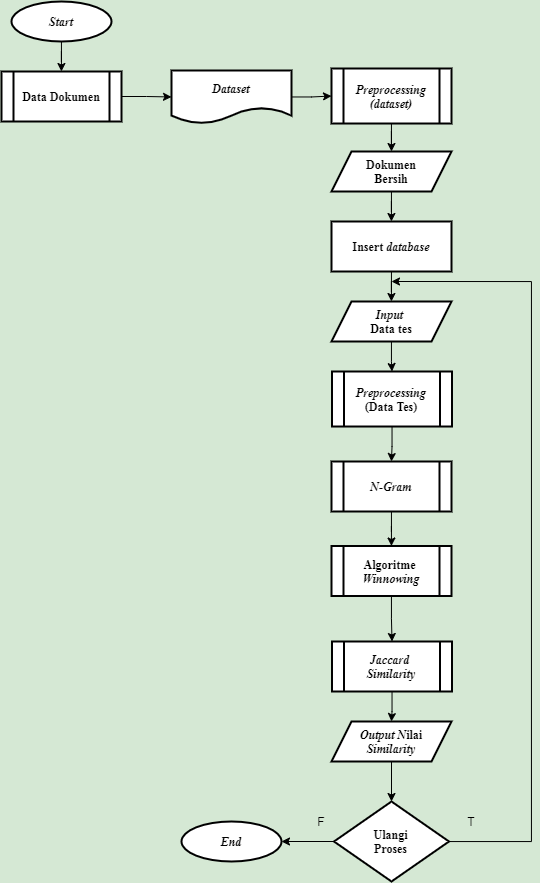

The diagram above was exported from draw.io. Its source (the exported page's mxGraphModel, read from the mxfile embedded in the PNG):
<mxGraphModel dx="1199" dy="653" grid="1" gridSize="10" guides="1" tooltips="1" connect="1" arrows="1" fold="1" page="1" pageScale="1" pageWidth="827" pageHeight="1169" background="#D5E8D4" math="0" shadow="0">
  <root>
    <mxCell id="WIyWlLk6GJQsqaUBKTNV-0" />
    <mxCell id="WIyWlLk6GJQsqaUBKTNV-1" parent="WIyWlLk6GJQsqaUBKTNV-0" />
    <mxCell id="UeUr6VxGgjuq5CR32_6V-2" value="" style="edgeStyle=orthogonalEdgeStyle;rounded=0;orthogonalLoop=1;jettySize=auto;html=1;" parent="WIyWlLk6GJQsqaUBKTNV-1" source="-NNdDOlsO7jbpclOkR6H-0" target="UeUr6VxGgjuq5CR32_6V-1" edge="1">
      <mxGeometry relative="1" as="geometry" />
    </mxCell>
    <mxCell id="-NNdDOlsO7jbpclOkR6H-0" value="&lt;font face=&quot;Times New Roman&quot;&gt;&lt;i&gt;&lt;b&gt;Start&lt;/b&gt;&lt;/i&gt;&lt;/font&gt;" style="strokeWidth=2;html=1;shape=mxgraph.flowchart.start_1;whiteSpace=wrap;" parent="WIyWlLk6GJQsqaUBKTNV-1" vertex="1">
      <mxGeometry x="80" y="40" width="100" height="40" as="geometry" />
    </mxCell>
    <mxCell id="UeUr6VxGgjuq5CR32_6V-4" value="" style="edgeStyle=orthogonalEdgeStyle;rounded=0;orthogonalLoop=1;jettySize=auto;html=1;" parent="WIyWlLk6GJQsqaUBKTNV-1" source="UeUr6VxGgjuq5CR32_6V-1" target="UeUr6VxGgjuq5CR32_6V-3" edge="1">
      <mxGeometry relative="1" as="geometry" />
    </mxCell>
    <mxCell id="UeUr6VxGgjuq5CR32_6V-1" value="&lt;b&gt;&lt;font face=&quot;Times New Roman&quot;&gt;Data Dokumen&lt;/font&gt;&lt;/b&gt;" style="shape=process;whiteSpace=wrap;html=1;backgroundOutline=1;strokeWidth=2;" parent="WIyWlLk6GJQsqaUBKTNV-1" vertex="1">
      <mxGeometry x="70" y="110" width="120" height="50" as="geometry" />
    </mxCell>
    <mxCell id="UeUr6VxGgjuq5CR32_6V-6" value="" style="edgeStyle=orthogonalEdgeStyle;rounded=0;orthogonalLoop=1;jettySize=auto;html=1;" parent="WIyWlLk6GJQsqaUBKTNV-1" source="UeUr6VxGgjuq5CR32_6V-3" target="UeUr6VxGgjuq5CR32_6V-5" edge="1">
      <mxGeometry relative="1" as="geometry" />
    </mxCell>
    <mxCell id="UeUr6VxGgjuq5CR32_6V-3" value="&lt;font face=&quot;Times New Roman&quot;&gt;&lt;b&gt;&lt;i&gt;Dataset&lt;/i&gt;&lt;/b&gt;&lt;/font&gt;" style="shape=document;whiteSpace=wrap;html=1;boundedLbl=1;strokeWidth=2;" parent="WIyWlLk6GJQsqaUBKTNV-1" vertex="1">
      <mxGeometry x="240" y="108.88" width="120" height="53.13" as="geometry" />
    </mxCell>
    <mxCell id="UeUr6VxGgjuq5CR32_6V-10" value="" style="edgeStyle=orthogonalEdgeStyle;rounded=0;orthogonalLoop=1;jettySize=auto;html=1;" parent="WIyWlLk6GJQsqaUBKTNV-1" source="UeUr6VxGgjuq5CR32_6V-5" edge="1">
      <mxGeometry relative="1" as="geometry">
        <mxPoint x="460" y="190.01" as="targetPoint" />
      </mxGeometry>
    </mxCell>
    <mxCell id="UeUr6VxGgjuq5CR32_6V-5" value="&lt;b&gt;&lt;font face=&quot;Times New Roman&quot;&gt;&lt;i&gt;Preprocessing&lt;br&gt;(dataset)&lt;/i&gt;&lt;br&gt;&lt;/font&gt;&lt;/b&gt;" style="shape=process;whiteSpace=wrap;html=1;backgroundOutline=1;strokeWidth=2;" parent="WIyWlLk6GJQsqaUBKTNV-1" vertex="1">
      <mxGeometry x="400" y="107" width="120" height="55.01" as="geometry" />
    </mxCell>
    <mxCell id="UeUr6VxGgjuq5CR32_6V-14" value="" style="edgeStyle=orthogonalEdgeStyle;rounded=0;orthogonalLoop=1;jettySize=auto;html=1;" parent="WIyWlLk6GJQsqaUBKTNV-1" source="UeUr6VxGgjuq5CR32_6V-11" target="UeUr6VxGgjuq5CR32_6V-13" edge="1">
      <mxGeometry relative="1" as="geometry" />
    </mxCell>
    <mxCell id="UeUr6VxGgjuq5CR32_6V-11" value="&lt;i&gt;&lt;b&gt;&lt;font face=&quot;Times New Roman&quot;&gt;N-Gram&lt;/font&gt;&lt;/b&gt;&lt;/i&gt;" style="shape=process;whiteSpace=wrap;html=1;backgroundOutline=1;strokeWidth=2;" parent="WIyWlLk6GJQsqaUBKTNV-1" vertex="1">
      <mxGeometry x="400" y="500" width="120" height="50" as="geometry" />
    </mxCell>
    <mxCell id="UeUr6VxGgjuq5CR32_6V-16" value="" style="edgeStyle=orthogonalEdgeStyle;rounded=0;orthogonalLoop=1;jettySize=auto;html=1;" parent="WIyWlLk6GJQsqaUBKTNV-1" source="UeUr6VxGgjuq5CR32_6V-13" target="UeUr6VxGgjuq5CR32_6V-15" edge="1">
      <mxGeometry relative="1" as="geometry" />
    </mxCell>
    <mxCell id="UeUr6VxGgjuq5CR32_6V-13" value="&lt;b&gt;&lt;font face=&quot;Times New Roman&quot;&gt;Algoritme&amp;nbsp;&lt;br&gt;&lt;i&gt;Winnowing&lt;/i&gt;&lt;/font&gt;&lt;/b&gt;" style="shape=process;whiteSpace=wrap;html=1;backgroundOutline=1;strokeWidth=2;" parent="WIyWlLk6GJQsqaUBKTNV-1" vertex="1">
      <mxGeometry x="400" y="584.5" width="120" height="50" as="geometry" />
    </mxCell>
    <mxCell id="UeUr6VxGgjuq5CR32_6V-18" value="" style="edgeStyle=orthogonalEdgeStyle;rounded=0;orthogonalLoop=1;jettySize=auto;html=1;" parent="WIyWlLk6GJQsqaUBKTNV-1" source="UeUr6VxGgjuq5CR32_6V-15" target="UeUr6VxGgjuq5CR32_6V-17" edge="1">
      <mxGeometry relative="1" as="geometry" />
    </mxCell>
    <mxCell id="UeUr6VxGgjuq5CR32_6V-15" value="&lt;font face=&quot;Times New Roman&quot;&gt;&lt;b&gt;&lt;i&gt;Jaccard &lt;br&gt;Similarity&lt;/i&gt;&lt;/b&gt;&lt;/font&gt;" style="shape=process;whiteSpace=wrap;html=1;backgroundOutline=1;strokeWidth=2;" parent="WIyWlLk6GJQsqaUBKTNV-1" vertex="1">
      <mxGeometry x="400.5" y="680" width="120" height="50" as="geometry" />
    </mxCell>
    <mxCell id="UeUr6VxGgjuq5CR32_6V-20" value="" style="edgeStyle=orthogonalEdgeStyle;rounded=0;orthogonalLoop=1;jettySize=auto;html=1;" parent="WIyWlLk6GJQsqaUBKTNV-1" source="UeUr6VxGgjuq5CR32_6V-17" target="UeUr6VxGgjuq5CR32_6V-19" edge="1">
      <mxGeometry relative="1" as="geometry" />
    </mxCell>
    <mxCell id="UeUr6VxGgjuq5CR32_6V-17" value="&lt;b&gt;&lt;font face=&quot;Times New Roman&quot;&gt;&lt;i&gt;Output N&lt;/i&gt;ilai&lt;br&gt;&lt;i&gt;Similarity&lt;/i&gt;&lt;/font&gt;&lt;/b&gt;" style="shape=parallelogram;perimeter=parallelogramPerimeter;whiteSpace=wrap;html=1;fixedSize=1;strokeWidth=2;" parent="WIyWlLk6GJQsqaUBKTNV-1" vertex="1">
      <mxGeometry x="400" y="760" width="120" height="40" as="geometry" />
    </mxCell>
    <mxCell id="UeUr6VxGgjuq5CR32_6V-24" style="edgeStyle=orthogonalEdgeStyle;rounded=0;orthogonalLoop=1;jettySize=auto;html=1;entryX=1;entryY=0.5;entryDx=0;entryDy=0;entryPerimeter=0;" parent="WIyWlLk6GJQsqaUBKTNV-1" source="UeUr6VxGgjuq5CR32_6V-19" target="UeUr6VxGgjuq5CR32_6V-23" edge="1">
      <mxGeometry relative="1" as="geometry" />
    </mxCell>
    <mxCell id="h_VPk6i_t4_54Ipx4yuA-13" style="edgeStyle=orthogonalEdgeStyle;rounded=0;orthogonalLoop=1;jettySize=auto;html=1;" edge="1" parent="WIyWlLk6GJQsqaUBKTNV-1" source="UeUr6VxGgjuq5CR32_6V-19">
      <mxGeometry relative="1" as="geometry">
        <mxPoint x="460" y="320" as="targetPoint" />
        <Array as="points">
          <mxPoint x="600" y="880" />
          <mxPoint x="600" y="320" />
        </Array>
      </mxGeometry>
    </mxCell>
    <mxCell id="UeUr6VxGgjuq5CR32_6V-19" value="&lt;font face=&quot;Times New Roman&quot;&gt;&lt;b&gt;Ulangi&lt;br&gt;Proses&lt;br&gt;&lt;/b&gt;&lt;/font&gt;" style="rhombus;whiteSpace=wrap;html=1;strokeWidth=2;" parent="WIyWlLk6GJQsqaUBKTNV-1" vertex="1">
      <mxGeometry x="402.5" y="840" width="115" height="80" as="geometry" />
    </mxCell>
    <mxCell id="UeUr6VxGgjuq5CR32_6V-23" value="&lt;font face=&quot;Times New Roman&quot;&gt;&lt;i&gt;&lt;b&gt;End&lt;/b&gt;&lt;/i&gt;&lt;/font&gt;" style="strokeWidth=2;html=1;shape=mxgraph.flowchart.start_1;whiteSpace=wrap;" parent="WIyWlLk6GJQsqaUBKTNV-1" vertex="1">
      <mxGeometry x="250" y="860" width="100" height="40" as="geometry" />
    </mxCell>
    <mxCell id="UeUr6VxGgjuq5CR32_6V-26" value="F" style="text;html=1;strokeColor=none;fillColor=none;align=center;verticalAlign=middle;whiteSpace=wrap;rounded=0;" parent="WIyWlLk6GJQsqaUBKTNV-1" vertex="1">
      <mxGeometry x="370" y="850" width="40" height="20" as="geometry" />
    </mxCell>
    <mxCell id="UeUr6VxGgjuq5CR32_6V-27" value="T" style="text;html=1;strokeColor=none;fillColor=none;align=center;verticalAlign=middle;whiteSpace=wrap;rounded=0;" parent="WIyWlLk6GJQsqaUBKTNV-1" vertex="1">
      <mxGeometry x="520" y="850" width="40" height="20" as="geometry" />
    </mxCell>
    <mxCell id="h_VPk6i_t4_54Ipx4yuA-4" value="" style="edgeStyle=orthogonalEdgeStyle;rounded=0;orthogonalLoop=1;jettySize=auto;html=1;" edge="1" parent="WIyWlLk6GJQsqaUBKTNV-1" source="h_VPk6i_t4_54Ipx4yuA-1" target="h_VPk6i_t4_54Ipx4yuA-3">
      <mxGeometry relative="1" as="geometry" />
    </mxCell>
    <mxCell id="h_VPk6i_t4_54Ipx4yuA-1" value="&lt;b&gt;&lt;span style=&quot;font-family: &amp;#34;times new roman&amp;#34;&quot;&gt;Dokumen&lt;/span&gt;&lt;br style=&quot;font-family: &amp;#34;times new roman&amp;#34;&quot;&gt;&lt;span style=&quot;font-family: &amp;#34;times new roman&amp;#34;&quot;&gt;Bersih&lt;/span&gt;&lt;/b&gt;&lt;i&gt;&lt;br&gt;&lt;/i&gt;" style="shape=parallelogram;perimeter=parallelogramPerimeter;whiteSpace=wrap;html=1;fixedSize=1;strokeWidth=2;" vertex="1" parent="WIyWlLk6GJQsqaUBKTNV-1">
      <mxGeometry x="400" y="190" width="120" height="40" as="geometry" />
    </mxCell>
    <mxCell id="h_VPk6i_t4_54Ipx4yuA-8" style="edgeStyle=orthogonalEdgeStyle;rounded=0;orthogonalLoop=1;jettySize=auto;html=1;" edge="1" parent="WIyWlLk6GJQsqaUBKTNV-1" source="h_VPk6i_t4_54Ipx4yuA-3" target="h_VPk6i_t4_54Ipx4yuA-7">
      <mxGeometry relative="1" as="geometry" />
    </mxCell>
    <mxCell id="h_VPk6i_t4_54Ipx4yuA-3" value="&lt;font face=&quot;Times New Roman&quot;&gt;&lt;b&gt;Insert &lt;i&gt;database&lt;/i&gt;&lt;/b&gt;&lt;/font&gt;" style="whiteSpace=wrap;html=1;strokeWidth=2;" vertex="1" parent="WIyWlLk6GJQsqaUBKTNV-1">
      <mxGeometry x="400" y="260" width="120" height="50" as="geometry" />
    </mxCell>
    <mxCell id="h_VPk6i_t4_54Ipx4yuA-11" style="edgeStyle=orthogonalEdgeStyle;rounded=0;orthogonalLoop=1;jettySize=auto;html=1;" edge="1" parent="WIyWlLk6GJQsqaUBKTNV-1" source="h_VPk6i_t4_54Ipx4yuA-7" target="h_VPk6i_t4_54Ipx4yuA-10">
      <mxGeometry relative="1" as="geometry" />
    </mxCell>
    <mxCell id="h_VPk6i_t4_54Ipx4yuA-7" value="&lt;font face=&quot;times new roman&quot;&gt;&lt;b&gt;&lt;i&gt;Input &lt;br&gt;&lt;/i&gt;Data tes&lt;/b&gt;&lt;/font&gt;" style="shape=parallelogram;perimeter=parallelogramPerimeter;whiteSpace=wrap;html=1;fixedSize=1;strokeWidth=2;" vertex="1" parent="WIyWlLk6GJQsqaUBKTNV-1">
      <mxGeometry x="400" y="340" width="120" height="40" as="geometry" />
    </mxCell>
    <mxCell id="h_VPk6i_t4_54Ipx4yuA-12" style="edgeStyle=orthogonalEdgeStyle;rounded=0;orthogonalLoop=1;jettySize=auto;html=1;" edge="1" parent="WIyWlLk6GJQsqaUBKTNV-1" source="h_VPk6i_t4_54Ipx4yuA-10" target="UeUr6VxGgjuq5CR32_6V-11">
      <mxGeometry relative="1" as="geometry" />
    </mxCell>
    <mxCell id="h_VPk6i_t4_54Ipx4yuA-10" value="&lt;b&gt;&lt;font face=&quot;Times New Roman&quot;&gt;&lt;i&gt;Preprocessing&lt;/i&gt;&lt;br&gt;(Data Tes)&lt;br&gt;&lt;/font&gt;&lt;/b&gt;" style="shape=process;whiteSpace=wrap;html=1;backgroundOutline=1;strokeWidth=2;" vertex="1" parent="WIyWlLk6GJQsqaUBKTNV-1">
      <mxGeometry x="400.5" y="410" width="120" height="55.01" as="geometry" />
    </mxCell>
  </root>
</mxGraphModel>